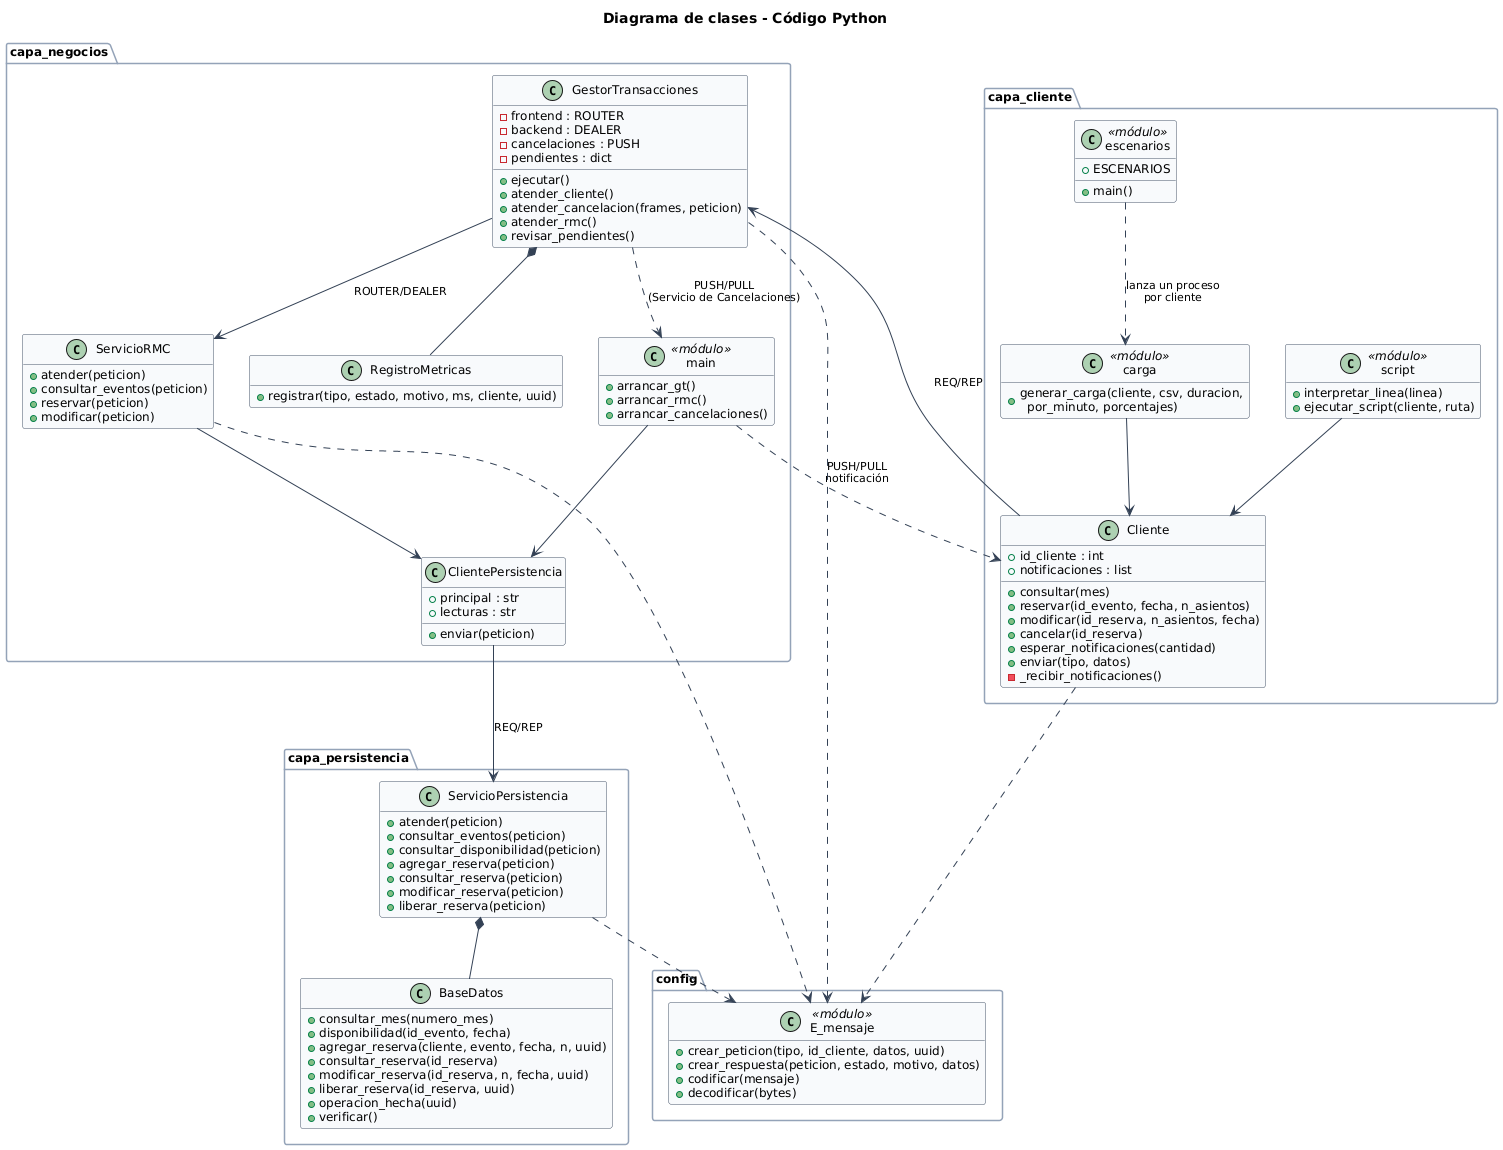

The diagram above was rendered by PlantUML. Its source (embedded in the PNG):
@startuml
!include _estilo.puml
title Diagrama de clases - Código Python
hide empty members

package capa_cliente {
  class Cliente {
    +id_cliente : int
    +notificaciones : list
    +consultar(mes)
    +reservar(id_evento, fecha, n_asientos)
    +modificar(id_reserva, n_asientos, fecha)
    +cancelar(id_reserva)
    +esperar_notificaciones(cantidad)
    +enviar(tipo, datos)
    -_recibir_notificaciones()
  }
  class "script" as script <<módulo>> {
    +interpretar_linea(linea)
    +ejecutar_script(cliente, ruta)
  }
  class "carga" as carga <<módulo>> {
    +generar_carga(cliente, csv, duracion,\n  por_minuto, porcentajes)
  }
  class "escenarios" as esc <<módulo>> {
    +ESCENARIOS
    +main()
  }
}

package capa_negocios {
  class GestorTransacciones {
    -frontend : ROUTER
    -backend : DEALER
    -cancelaciones : PUSH
    -pendientes : dict
    +ejecutar()
    +atender_cliente()
    +atender_cancelacion(frames, peticion)
    +atender_rmc()
    +revisar_pendientes()
  }
  class ServicioRMC {
    +atender(peticion)
    +consultar_eventos(peticion)
    +reservar(peticion)
    +modificar(peticion)
  }
  class ClientePersistencia {
    +principal : str
    +lecturas : str
    +enviar(peticion)
  }
  class RegistroMetricas {
    +registrar(tipo, estado, motivo, ms, cliente, uuid)
  }
  class "main" as nmain <<módulo>> {
    +arrancar_gt()
    +arrancar_rmc()
    +arrancar_cancelaciones()
  }
}

package capa_persistencia {
  class ServicioPersistencia {
    +atender(peticion)
    +consultar_eventos(peticion)
    +consultar_disponibilidad(peticion)
    +agregar_reserva(peticion)
    +consultar_reserva(peticion)
    +modificar_reserva(peticion)
    +liberar_reserva(peticion)
  }
  class BaseDatos {
    +consultar_mes(numero_mes)
    +disponibilidad(id_evento, fecha)
    +agregar_reserva(cliente, evento, fecha, n, uuid)
    +consultar_reserva(id_reserva)
    +modificar_reserva(id_reserva, n, fecha, uuid)
    +liberar_reserva(id_reserva, uuid)
    +operacion_hecha(uuid)
    +verificar()
  }
}

package config {
  class "E_mensaje" as msj <<módulo>> {
    +crear_peticion(tipo, id_cliente, datos, uuid)
    +crear_respuesta(peticion, estado, motivo, datos)
    +codificar(mensaje)
    +decodificar(bytes)
  }
}

esc ..> carga : lanza un proceso\npor cliente
carga --> Cliente
script --> Cliente
Cliente --> GestorTransacciones : REQ/REP
GestorTransacciones --> ServicioRMC : ROUTER/DEALER
GestorTransacciones ..> nmain : PUSH/PULL\n(Servicio de Cancelaciones)
GestorTransacciones *-- RegistroMetricas
ServicioRMC --> ClientePersistencia
nmain --> ClientePersistencia
ClientePersistencia --> ServicioPersistencia : REQ/REP
ServicioPersistencia *-- BaseDatos
nmain ..> Cliente : PUSH/PULL\nnotificación
Cliente ..> msj
GestorTransacciones ..> msj
ServicioRMC ..> msj
ServicioPersistencia ..> msj
@enduml